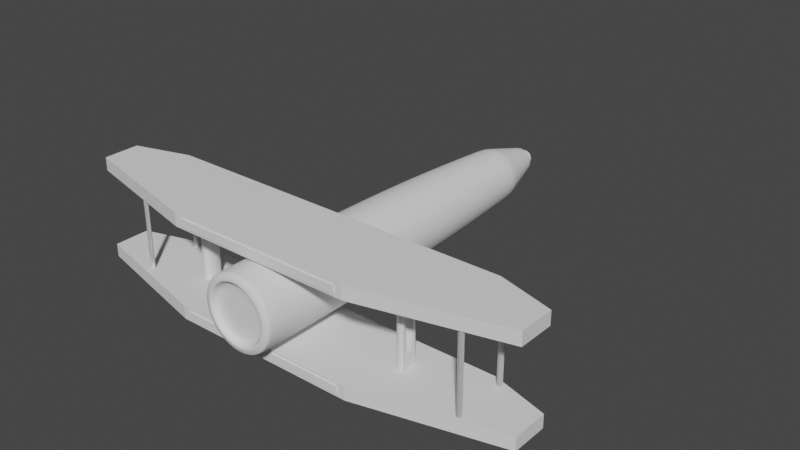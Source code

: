 # Source: blend.blend  (saved by Blender 3.5.10; exported with 4.5.12 LTS)
import bpy
from mathutils import Matrix  # noqa: F401  (used for matrix-valued properties, if any)

bpy.ops.wm.read_factory_settings(use_empty=True)
scene = bpy.context.scene
scene.name = 'Scene'

# ---- collections
col_collection = bpy.data.collections.new('Collection'); scene.collection.children.link(col_collection)

# ---- world
world_world = bpy.data.worlds.new('World'); scene.world = world_world
world_world.use_nodes = True; world_world.node_tree.nodes.clear()
_N = world_world.node_tree.nodes; _L = world_world.node_tree.links
n0 = _N.new('ShaderNodeOutputWorld'); n0.name = 'World Output'; n0.location = (300, 300)
n1 = _N.new('ShaderNodeBackground'); n1.name = 'Background'; n1.location = (10, 300)
n1.inputs[0].default_value = (0.05088, 0.05088, 0.05088, 1.0)
_L.new(n1.outputs[0], n0.inputs[0])
n0.is_active_output = True
world_world.color = (0.05088, 0.05088, 0.05088)
world_world.use_sun_shadow = False
world_world.sun_shadow_jitter_overblur = 0.0

# ---- meshes
me_002 = bpy.data.meshes.new('圆环.002')
me_002.from_pydata([(0.0, 1.0, 0.0), (-0.7071, 0.7071, 0.0), (-1.0, 0.0, 0.0), (-0.7071, -0.7071, 0.0), (0.0, -1.0, 0.0), (0.7071, -0.7071, 0.0), (1.0, 0.0, 0.0), (0.7071, 0.7071, 0.0), (1.746e-20, 1.0, 5.154), (-0.7071, 0.7071, 5.154), (-1.0, 2.519e-06, 5.154), (-0.7071, -0.7071, 5.154), (1.746e-20, -1.0, 5.154), (0.7071, -0.7071, 5.154), (1.0, 2.519e-06, 5.154), (0.7071, 0.7071, 5.154), (2.164e-20, 0.746, 8.561), (-0.5275, 0.5275, 8.561), (-0.746, 4.182e-06, 8.561), (-0.5275, -0.5275, 8.561), (2.164e-20, -0.746, 8.561), (0.5275, -0.5275, 8.561), (0.746, 4.182e-06, 8.561), (0.5275, 0.5275, 8.561), (1.252e-20, 0.3429, 9.805), (-0.2425, 0.2425, 9.805), (-0.3429, 4.771e-06, 9.805), (-0.2425, -0.2425, 9.805), (1.252e-20, -0.3429, 9.805), (0.2425, -0.2425, 9.805), (0.3429, 4.771e-06, 9.805), (0.2425, 0.2425, 9.805), (7.767e-21, 0.2127, 9.805), (-0.1504, 0.1504, 9.805), (-0.2127, 4.767e-06, 9.805), (-0.1504, -0.1504, 9.805), (7.767e-21, -0.2127, 9.805), (0.1504, -0.1504, 9.805), (0.2127, 4.767e-06, 9.805), (0.1504, 0.1504, 9.805), (8.471e-21, 0.2127, 10.01), (-0.1504, 0.1504, 10.01), (-0.2127, 4.868e-06, 10.01), (-0.1504, -0.1504, 10.01), (8.471e-21, -0.2127, 10.01), (0.1504, -0.1504, 10.01), (0.2127, 4.868e-06, 10.01), (0.1504, 0.1504, 10.01), (4.041e-21, 0.1015, 10.01), (-0.07175, 0.07175, 10.01), (-0.1015, 4.867e-06, 10.01), (-0.07175, -0.07174, 10.01), (4.041e-21, -0.1015, 10.01), (0.07175, -0.07174, 10.01), (0.1015, 4.867e-06, 10.01), (0.07175, 0.07175, 10.01), (1.089e-21, 0.02734, 10.01), (-0.01933, 0.01933, 10.01), (-0.02734, 4.861e-06, 10.01), (-0.01933, -0.01932, 10.01), (1.089e-21, -0.02733, 10.01), (0.01933, -0.01932, 10.01), (0.02734, 4.861e-06, 10.01), (0.01933, 0.01933, 10.01), (-3.618e-22, 0.7606, -0.1068), (-0.5379, 0.5379, -0.1068), (-0.7606, -5.397e-08, -0.1068), (-0.5379, -0.5379, -0.1068), (-3.618e-22, -0.7606, -0.1068), (0.5379, -0.5379, -0.1068), (0.7606, -5.397e-08, -0.1068), (0.5379, 0.5379, -0.1068), (3.455e-22, 0.7606, 0.102), (-0.5379, 0.5379, 0.102), (-0.7606, 4.806e-08, 0.102), (-0.5379, -0.5379, 0.102), (3.455e-22, -0.7606, 0.102), (0.5379, -0.5379, 0.102), (0.7606, 4.806e-08, 0.102), (0.5379, 0.5379, 0.102), (1.347e-22, 0.2966, 0.102), (-0.2097, 0.2097, 0.102), (-0.2966, 5.37e-08, 0.102), (-0.2097, -0.2097, 0.102), (1.347e-22, -0.2966, 0.102), (0.2097, -0.2097, 0.102), (0.2966, 5.37e-08, 0.102), (0.2097, 0.2097, 0.102), (0.7071, 0.7071, 0.0), (0.0, 1.0, 0.0), (0.7071, -0.7071, 0.0), (1.0, 0.0, 0.0), (-0.7071, -0.7071, 0.0), (0.0, -1.0, 0.0), (-0.7071, 0.7071, 0.0), (-1.0, 0.0, 0.0), (-0.5275, 0.5275, 8.561), (-0.746, 4.182e-06, 8.561), (0.746, 4.182e-06, 8.561), (0.5275, 0.5275, 8.561), (2.164e-20, -0.746, 8.561), (0.5275, -0.5275, 8.561), (-0.5275, -0.5275, 8.561), (2.164e-20, 0.746, 8.561), (0.2425, 0.2425, 9.805), (1.252e-20, 0.3429, 9.805), (0.2425, -0.2425, 9.805), (0.3429, 4.771e-06, 9.805), (-0.2425, -0.2425, 9.805), (1.252e-20, -0.3429, 9.805), (-0.2425, 0.2425, 9.805), (-0.3429, 4.771e-06, 9.805), (-0.1504, 0.1504, 10.01), (-0.2127, 4.868e-06, 10.01), (0.2127, 4.868e-06, 10.01), (0.1504, 0.1504, 10.01), (8.471e-21, -0.2127, 10.01), (0.1504, -0.1504, 10.01), (-0.1504, -0.1504, 10.01), (8.471e-21, 0.2127, 10.01)], [], [(88, 89, 8, 15), (90, 91, 14, 13), (92, 93, 12, 11), (94, 95, 10, 9), (91, 88, 15, 14), (93, 90, 13, 12), (95, 92, 11, 10), (89, 94, 9, 8), (96, 97, 18, 17), (98, 99, 23, 22), (100, 101, 21, 20), (97, 102, 19, 18), (103, 96, 17, 16), (99, 103, 16, 23), (101, 98, 22, 21), (102, 100, 20, 19), (104, 105, 24, 31), (106, 107, 30, 29), (108, 109, 28, 27), (110, 111, 26, 25), (107, 104, 31, 30), (109, 106, 29, 28), (111, 108, 27, 26), (105, 110, 25, 24), (26, 27, 35, 34), (24, 25, 33, 32), (31, 24, 32, 39), (29, 30, 38, 37), (27, 28, 36, 35), (25, 26, 34, 33), (30, 31, 39, 38), (28, 29, 37, 36), (112, 113, 42, 41), (114, 115, 47, 46), (116, 117, 45, 44), (113, 118, 43, 42), (119, 112, 41, 40), (115, 119, 40, 47), (117, 114, 46, 45), (118, 116, 44, 43), (47, 40, 48, 55), (45, 46, 54, 53), (43, 44, 52, 51), (41, 42, 50, 49), (46, 47, 55, 54), (44, 45, 53, 52), (42, 43, 51, 50), (40, 41, 49, 48), (50, 51, 59, 58), (48, 49, 57, 56), (55, 48, 56, 63), (53, 54, 62, 61), (51, 52, 60, 59), (49, 50, 58, 57), (54, 55, 63, 62), (52, 53, 61, 60), (57, 58, 59, 60, 61, 62, 63, 56), (3, 2, 66, 67), (1, 0, 64, 65), (0, 7, 71, 64), (6, 5, 69, 70), (4, 3, 67, 68), (2, 1, 65, 66), (7, 6, 70, 71), (5, 4, 68, 69), (68, 67, 75, 76), (66, 65, 73, 74), (71, 70, 78, 79), (69, 68, 76, 77), (67, 66, 74, 75), (65, 64, 72, 73), (64, 71, 79, 72), (70, 69, 77, 78), (72, 79, 87, 80), (78, 77, 85, 86), (76, 75, 83, 84), (74, 73, 81, 82), (79, 78, 86, 87), (77, 76, 84, 85), (75, 74, 82, 83), (73, 72, 80, 81), (81, 80, 87, 86, 85, 84, 83, 82), (0, 1, 94, 89), (2, 3, 92, 95), (4, 5, 90, 93), (6, 7, 88, 91), (1, 2, 95, 94), (3, 4, 93, 92), (5, 6, 91, 90), (7, 0, 89, 88), (11, 12, 100, 102), (13, 14, 98, 101), (15, 8, 103, 99), (8, 9, 96, 103), (10, 11, 102, 97), (12, 13, 101, 100), (14, 15, 99, 98), (9, 10, 97, 96), (16, 17, 110, 105), (18, 19, 108, 111), (20, 21, 106, 109), (22, 23, 104, 107), (17, 18, 111, 110), (19, 20, 109, 108), (21, 22, 107, 106), (23, 16, 105, 104), (35, 36, 116, 118), (37, 38, 114, 117), (39, 32, 119, 115), (32, 33, 112, 119), (34, 35, 118, 113), (36, 37, 117, 116), (38, 39, 115, 114), (33, 34, 113, 112)])
me_002.polygons.foreach_set('use_smooth', [True] * 114)
_uv = me_002.uv_layers.new(name='UV 贴图')
_uv.uv.foreach_set('vector', [0.0, 0.0, 0.0, 0.0, 0.0, 0.0, 0.0, 0.0, 0.0, 0.0, 0.0, 0.0, 0.0, 0.0, 0.0, 0.0, 0.0, 0.0, 0.0, 0.0, 0.0, 0.0, 0.0, 0.0, 0.0, 0.0, 0.0, 0.0, 0.0, 0.0, 0.0, 0.0, 0.0, 0.0, 0.0, 0.0, 0.0, 0.0, 0.0, 0.0, 0.0, 0.0, 0.0, 0.0, 0.0, 0.0, 0.0, 0.0, 0.0, 0.0, 0.0, 0.0, 0.0, 0.0, 0.0, 0.0, 0.0, 0.0, 0.0, 0.0, 0.0, 0.0, 0.0, 0.0, 0.0, 0.0, 0.0, 0.0, 0.0, 0.0, 0.0, 0.0, 0.0, 0.0, 0.0, 0.0, 0.0, 0.0, 0.0, 0.0, 0.0, 0.0, 0.0, 0.0, 0.0, 0.0, 0.0, 0.0, 0.0, 0.0, 0.0, 0.0, 0.0, 0.0, 0.0, 0.0, 0.0, 0.0, 0.0, 0.0, 0.0, 0.0, 0.0, 0.0, 0.0, 0.0, 0.0, 0.0, 0.0, 0.0, 0.0, 0.0, 0.0, 0.0, 0.0, 0.0, 0.0, 0.0, 0.0, 0.0, 0.0, 0.0, 0.0, 0.0, 0.0, 0.0, 0.0, 0.0, 0.0, 0.0, 0.0, 0.0, 0.0, 0.0, 0.0, 0.0, 0.0, 0.0, 0.0, 0.0, 0.0, 0.0, 0.0, 0.0, 0.0, 0.0, 0.0, 0.0, 0.0, 0.0, 0.0, 0.0, 0.0, 0.0, 0.0, 0.0, 0.0, 0.0, 0.0, 0.0, 0.0, 0.0, 0.0, 0.0, 0.0, 0.0, 0.0, 0.0, 0.0, 0.0, 0.0, 0.0, 0.0, 0.0, 0.0, 0.0, 0.0, 0.0, 0.0, 0.0, 0.0, 0.0, 0.0, 0.0, 0.0, 0.0, 0.0, 0.0, 0.0, 0.0, 0.0, 0.0, 0.0, 0.0, 0.0, 0.0, 0.0, 0.0, 0.0, 0.0, 0.0, 0.0, 0.0, 0.0, 0.0, 0.0, 0.0, 0.0, 0.0, 0.0, 0.0, 0.0, 0.0, 0.0, 0.0, 0.0, 0.0, 0.0, 0.0, 0.0, 0.0, 0.0, 0.0, 0.0, 0.0, 0.0, 0.0, 0.0, 0.0, 0.0, 0.0, 0.0, 0.0, 0.0, 0.0, 0.0, 0.0, 0.0, 0.0, 0.0, 0.0, 0.0, 0.0, 0.0, 0.0, 0.0, 0.0, 0.0, 0.0, 0.0, 0.0, 0.0, 0.0, 0.0, 0.0, 0.0, 0.0, 0.0, 0.0, 0.0, 0.0, 0.0, 0.0, 0.0, 0.0, 0.0, 0.0, 0.0, 0.0, 0.0, 0.0, 0.0, 0.0, 0.0, 0.0, 0.0, 0.0, 0.0, 0.0, 0.0, 0.0, 0.0, 0.0, 0.0, 0.0, 0.0, 0.0, 0.0, 0.0, 0.0, 0.0, 0.0, 0.0, 0.0, 0.0, 0.0, 0.0, 0.0, 0.0, 0.0, 0.0, 0.0, 0.0, 0.0, 0.0, 0.0, 0.0, 0.0, 0.0, 0.0, 0.0, 0.0, 0.0, 0.0, 0.0, 0.0, 0.0, 0.0, 0.0, 0.0, 0.0, 0.0, 0.0, 0.0, 0.0, 0.0, 0.0, 0.0, 0.0, 0.0, 0.0, 0.0, 0.0, 0.0, 0.0, 0.0, 0.0, 0.0, 0.0, 0.0, 0.0, 0.0, 0.0, 0.0, 0.0, 0.0, 0.0, 0.0, 0.0, 0.0, 0.0, 0.0, 0.0, 0.0, 0.0, 0.0, 0.0, 0.0, 0.0, 0.0, 0.0, 0.0, 0.0, 0.0, 0.0, 0.0, 0.0, 0.0, 0.0, 0.0, 0.0, 0.0, 0.0, 0.0, 0.0, 0.0, 0.0, 0.0, 0.0, 0.0, 0.0, 0.0, 0.0, 0.0, 0.0, 0.0, 0.0, 0.0, 0.0, 0.0, 0.0, 0.0, 0.0, 0.0, 0.0, 0.0, 0.0, 0.0, 0.0, 0.0, 0.0, 0.0, 0.0, 0.0, 0.0, 0.0, 0.0, 0.0, 0.0, 0.0, 0.0, 0.0, 0.0, 0.0, 0.0, 0.0, 0.0, 0.0, 0.0, 0.0, 0.0, 0.0, 0.0, 0.0, 0.0, 0.0, 0.0, 0.0, 0.0, 0.0, 0.0, 0.0, 0.0, 0.0, 0.0, 0.0, 0.0, 0.0, 0.0, 0.0, 0.0, 0.0, 0.0, 0.0, 0.0, 0.0, 0.0, 0.0, 0.0, 0.0, 0.0, 0.0, 0.0, 0.0, 0.0, 0.0, 0.0, 0.0, 0.0, 0.0, 0.0, 0.0, 0.0, 0.0, 0.0, 0.0, 0.0, 0.0, 0.0, 0.0, 0.0, 0.0, 0.0, 0.0, 0.0, 0.0, 0.0, 0.0, 0.0, 0.0, 0.0, 0.0, 0.0, 0.0, 0.0, 0.0, 0.0, 0.0, 0.0, 0.0, 0.0, 0.0, 0.0, 0.0, 0.0, 0.0, 0.0, 0.0, 0.0, 0.0, 0.0, 0.0, 0.0, 0.0, 0.0, 0.0, 0.0, 0.0, 0.0, 0.0, 0.0, 0.0, 0.0, 0.0, 0.0, 0.0, 0.0, 0.0, 0.0, 0.0, 0.0, 0.0, 0.0, 0.0, 0.0, 0.0, 0.0, 0.0, 0.0, 0.0, 0.0, 0.0, 0.0, 0.0, 0.0, 0.0, 0.0, 0.0, 0.0, 0.0, 0.0, 0.0, 0.0, 0.0, 0.0, 0.0, 0.0, 0.0, 0.0, 0.0, 0.0, 0.0, 0.0, 0.0, 0.0, 0.0, 0.0, 0.0, 0.0, 0.0, 0.0, 0.0, 0.0, 0.0, 0.0, 0.0, 0.0, 0.0, 0.0, 0.0, 0.0, 0.0, 0.0, 0.0, 0.0, 0.0, 0.0, 0.0, 0.0, 0.0, 0.0, 0.0, 0.0, 0.0, 0.0, 0.0, 0.0, 0.0, 0.0, 0.0, 0.0, 0.0, 0.0, 0.0, 0.0, 0.0, 0.0, 0.0, 0.0, 0.0, 0.0, 0.0, 0.0, 0.0, 0.0, 0.0, 0.0, 0.0, 0.0, 0.0, 0.0, 0.0, 0.0, 0.0, 0.0, 0.0, 0.0, 0.0, 0.0, 0.0, 0.0, 0.0, 0.0, 0.0, 0.0, 0.0, 0.0, 0.0, 0.0, 0.0, 0.0, 0.0, 0.0, 0.0, 0.0, 0.0, 0.0, 0.0, 0.0, 0.0, 0.0, 0.0, 0.0, 0.0, 0.0, 0.0, 0.0, 0.0, 0.0, 0.0, 0.0, 0.0, 0.0, 0.0, 0.0, 0.0, 0.0, 0.0, 0.0, 0.0, 0.0, 0.0, 0.0, 0.0, 0.0, 0.0, 0.0, 0.0, 0.0, 0.0, 0.0, 0.0, 0.0, 0.0, 0.0, 0.0, 0.0, 0.0, 0.0, 0.0, 0.0, 0.0, 0.0, 0.0, 0.0, 0.0, 0.0, 0.0, 0.0, 0.0, 0.0, 0.0, 0.0, 0.0, 0.0, 0.0, 0.0, 0.0, 0.0, 0.0, 0.0, 0.0, 0.0, 0.0, 0.0, 0.0, 0.0, 0.0, 0.0, 0.0, 0.0, 0.0, 0.0, 0.0, 0.0, 0.0, 0.0, 0.0, 0.0, 0.0, 0.0, 0.0, 0.0, 0.0, 0.0, 0.0, 0.0, 0.0, 0.0, 0.0, 0.0, 0.0, 0.0, 0.0, 0.0, 0.0, 0.0, 0.0, 0.0, 0.0, 0.0, 0.0, 0.0, 0.0, 0.0, 0.0, 0.0, 0.0, 0.0, 0.0, 0.0, 0.0, 0.0, 0.0, 0.0, 0.0, 0.0, 0.0, 0.0, 0.0, 0.0, 0.0, 0.0, 0.0, 0.0, 0.0, 0.0, 0.0, 0.0, 0.0, 0.0, 0.0, 0.0, 0.0, 0.0, 0.0, 0.0, 0.0, 0.0, 0.0, 0.0, 0.0, 0.0, 0.0, 0.0, 0.0, 0.0, 0.0, 0.0, 0.0, 0.0, 0.0, 0.0, 0.0, 0.0, 0.0, 0.0, 0.0, 0.0, 0.0, 0.0, 0.0, 0.0, 0.0, 0.0, 0.0, 0.0, 0.0, 0.0, 0.0, 0.0, 0.0, 0.0, 0.0, 0.0, 0.0, 0.0, 0.0, 0.0, 0.0, 0.0, 0.0, 0.0, 0.0, 0.0, 0.0, 0.0, 0.0, 0.0, 0.0, 0.0, 0.0, 0.0, 0.0, 0.0, 0.0, 0.0, 0.0, 0.0, 0.0, 0.0, 0.0, 0.0, 0.0, 0.0, 0.0, 0.0, 0.0, 0.0, 0.0, 0.0, 0.0, 0.0, 0.0, 0.0, 0.0, 0.0, 0.0, 0.0, 0.0, 0.0, 0.0, 0.0, 0.0, 0.0, 0.0, 0.0, 0.0, 0.0, 0.0, 0.0, 0.0, 0.0, 0.0, 0.0, 0.0, 0.0, 0.0, 0.0, 0.0, 0.0, 0.0, 0.0, 0.0, 0.0, 0.0, 0.0, 0.0, 0.0, 0.0, 0.0, 0.0, 0.0, 0.0, 0.0, 0.0, 0.0, 0.0, 0.0, 0.0, 0.0, 0.0, 0.0, 0.0, 0.0, 0.0, 0.0, 0.0, 0.0, 0.0, 0.0, 0.0, 0.0, 0.0, 0.0, 0.0, 0.0, 0.0, 0.0, 0.0, 0.0, 0.0, 0.0, 0.0, 0.0, 0.0, 0.0, 0.0])
me_002.update()
me_x = bpy.data.meshes.new('平面')
me_x.from_pydata([(-0.4001, -1.0, 0.0), (-1.0, -0.2118, 0.0), (1.0, -0.2118, 0.0), (0.4001, -1.0, 0.0), (-1.0, 0.6317, 0.0), (-0.7779, 1.0, 0.0), (1.0, 0.6317, 0.0), (0.7779, 1.0, 0.0), (-1.0, -0.2118, -0.1951), (-0.4001, -1.0, -0.1951), (0.4001, -1.0, -0.1951), (1.0, -0.2118, -0.1951), (-1.0, 0.6317, -0.1951), (1.0, 0.6317, -0.1951), (0.7779, 1.0, -0.1951), (-0.7779, 1.0, -0.1951), (-0.4001, -1.0, 0.0), (0.4001, -1.0, 0.0), (-0.4001, -1.0, -0.1951), (0.4001, -1.0, -0.1951)], [], [(1, 4, 5, 7, 6, 2, 3, 0), (8, 9, 10, 11, 13, 14, 15, 12), (7, 5, 15, 14), (2, 6, 13, 11), (3, 2, 11, 10), (1, 0, 9, 8), (5, 4, 12, 15), (6, 7, 14, 13), (4, 1, 8, 12), (0, 3, 10, 9), (16, 17, 19, 18)])
_uv = me_x.uv_layers.new(name='UV 贴图')
_uv.uv.foreach_set('vector', [0.0, 0.3941, 0.0, 0.8158, 0.111, 1.0, 0.889, 1.0, 1.0, 0.8158, 1.0, 0.3941, 0.7001, 0.0, 0.2999, 0.0, 0.0, 0.3941, 0.2999, 0.0, 0.7001, 0.0, 1.0, 0.3941, 1.0, 0.8158, 0.889, 1.0, 0.111, 1.0, 0.0, 0.8158, 0.889, 1.0, 0.111, 1.0, 0.111, 1.0, 0.889, 1.0, 1.0, 0.3941, 1.0, 0.8158, 1.0, 0.8158, 1.0, 0.3941, 0.7001, 0.0, 1.0, 0.3941, 1.0, 0.3941, 0.7001, 0.0, 0.0, 0.3941, 0.2999, 0.0, 0.2999, 0.0, 0.0, 0.3941, 0.111, 1.0, 0.0, 0.8158, 0.0, 0.8158, 0.111, 1.0, 1.0, 0.8158, 0.889, 1.0, 0.889, 1.0, 1.0, 0.8158, 0.0, 0.8158, 0.0, 0.3941, 0.0, 0.3941, 0.0, 0.8158, 0.2999, 0.0, 0.7001, 0.0, 0.7001, 0.0, 0.2999, 0.0, 0.2999, 0.0, 0.7001, 0.0, 0.7001, 0.0, 0.2999, 0.0])
me_x.update()
me_002_1 = bpy.data.meshes.new('平面.002')
me_002_1.from_pydata([(-0.4001, -1.0, 0.0), (-1.0, -0.2118, 0.0), (1.0, -0.2118, 0.0), (0.4001, -1.0, 0.0), (-1.0, 0.6317, 0.0), (-0.7779, 1.0, 0.0), (1.0, 0.6317, 0.0), (0.7779, 1.0, 0.0), (-1.0, -0.2118, -0.1951), (-0.4001, -1.0, -0.1951), (0.4001, -1.0, -0.1951), (1.0, -0.2118, -0.1951), (-1.0, 0.6317, -0.1951), (1.0, 0.6317, -0.1951), (0.7779, 1.0, -0.1951), (-0.7779, 1.0, -0.1951), (-0.4001, -1.0, 0.0), (0.4001, -1.0, 0.0), (-0.4001, -1.0, -0.1951), (0.4001, -1.0, -0.1951)], [], [(1, 4, 5, 7, 6, 2, 3, 0), (8, 9, 10, 11, 13, 14, 15, 12), (7, 5, 15, 14), (2, 6, 13, 11), (3, 2, 11, 10), (1, 0, 9, 8), (5, 4, 12, 15), (6, 7, 14, 13), (4, 1, 8, 12), (0, 3, 10, 9), (16, 17, 19, 18)])
_uv = me_002_1.uv_layers.new(name='UV 贴图')
_uv.uv.foreach_set('vector', [0.0, 0.3941, 0.0, 0.8158, 0.111, 1.0, 0.889, 1.0, 1.0, 0.8158, 1.0, 0.3941, 0.7001, 0.0, 0.2999, 0.0, 0.0, 0.3941, 0.2999, 0.0, 0.7001, 0.0, 1.0, 0.3941, 1.0, 0.8158, 0.889, 1.0, 0.111, 1.0, 0.0, 0.8158, 0.889, 1.0, 0.111, 1.0, 0.111, 1.0, 0.889, 1.0, 1.0, 0.3941, 1.0, 0.8158, 1.0, 0.8158, 1.0, 0.3941, 0.7001, 0.0, 1.0, 0.3941, 1.0, 0.3941, 0.7001, 0.0, 0.0, 0.3941, 0.2999, 0.0, 0.2999, 0.0, 0.0, 0.3941, 0.111, 1.0, 0.0, 0.8158, 0.0, 0.8158, 0.111, 1.0, 1.0, 0.8158, 0.889, 1.0, 0.889, 1.0, 1.0, 0.8158, 0.0, 0.8158, 0.0, 0.3941, 0.0, 0.3941, 0.0, 0.8158, 0.2999, 0.0, 0.7001, 0.0, 0.7001, 0.0, 0.2999, 0.0, 0.2999, 0.0, 0.7001, 0.0, 0.7001, 0.0, 0.2999, 0.0])
me_002_1.update()
me_001 = bpy.data.meshes.new('柱体.001')
me_001.from_pydata([(0.0, 1.0, -1.0), (0.0, 1.0, 1.0), (0.7071, 0.7071, -1.0), (0.7071, 0.7071, 1.0), (1.0, 0.0, -1.0), (1.0, 0.0, 1.0), (0.7071, -0.7071, -1.0), (0.7071, -0.7071, 1.0), (0.0, -1.0, -1.0), (0.0, -1.0, 1.0), (-0.7071, -0.7071, -1.0), (-0.7071, -0.7071, 1.0), (-1.0, 0.0, -1.0), (-1.0, 0.0, 1.0), (-0.7071, 0.7071, -1.0), (-0.7071, 0.7071, 1.0), (0.0, -27.96, -1.0), (0.0, -27.96, 1.0), (0.7071, -28.25, -1.0), (0.7071, -28.25, 1.0), (1.0, -28.96, -1.0), (1.0, -28.96, 1.0), (0.7071, -29.67, -1.0), (0.7071, -29.67, 1.0), (0.0, -29.96, -1.0), (0.0, -29.96, 1.0), (-0.7071, -29.67, -1.0), (-0.7071, -29.67, 1.0), (-1.0, -28.96, -1.0), (-1.0, -28.96, 1.0), (-0.7071, -28.25, -1.0), (-0.7071, -28.25, 1.0)], [], [(0, 1, 3, 2), (2, 3, 5, 4), (4, 5, 7, 6), (6, 7, 9, 8), (8, 9, 11, 10), (10, 11, 13, 12), (3, 1, 15, 13, 11, 9, 7, 5), (12, 13, 15, 14), (14, 15, 1, 0), (0, 2, 4, 6, 8, 10, 12, 14), (16, 17, 19, 18), (18, 19, 21, 20), (20, 21, 23, 22), (22, 23, 25, 24), (24, 25, 27, 26), (26, 27, 29, 28), (19, 17, 31, 29, 27, 25, 23, 21), (28, 29, 31, 30), (30, 31, 17, 16), (16, 18, 20, 22, 24, 26, 28, 30)])
_uv = me_001.uv_layers.new(name='UV 贴图')
_uv.uv.foreach_set('vector', [1.0, 0.5, 1.0, 1.0, 0.875, 1.0, 0.875, 0.5, 0.875, 0.5, 0.875, 1.0, 0.75, 1.0, 0.75, 0.5, 0.75, 0.5, 0.75, 1.0, 0.625, 1.0, 0.625, 0.5, 0.625, 0.5, 0.625, 1.0, 0.5, 1.0, 0.5, 0.5, 0.5, 0.5, 0.5, 1.0, 0.375, 1.0, 0.375, 0.5, 0.375, 0.5, 0.375, 1.0, 0.25, 1.0, 0.25, 0.5, 0.4197, 0.4197, 0.25, 0.49, 0.08029, 0.4197, 0.01, 0.25, 0.08029, 0.08029, 0.25, 0.01, 0.4197, 0.08029, 0.49, 0.25, 0.25, 0.5, 0.25, 1.0, 0.125, 1.0, 0.125, 0.5, 0.125, 0.5, 0.125, 1.0, 0.0, 1.0, 0.0, 0.5, 0.75, 0.49, 0.9197, 0.4197, 0.99, 0.25, 0.9197, 0.08029, 0.75, 0.01, 0.5803, 0.08029, 0.51, 0.25, 0.5803, 0.4197, 1.0, 0.5, 1.0, 1.0, 0.875, 1.0, 0.875, 0.5, 0.875, 0.5, 0.875, 1.0, 0.75, 1.0, 0.75, 0.5, 0.75, 0.5, 0.75, 1.0, 0.625, 1.0, 0.625, 0.5, 0.625, 0.5, 0.625, 1.0, 0.5, 1.0, 0.5, 0.5, 0.5, 0.5, 0.5, 1.0, 0.375, 1.0, 0.375, 0.5, 0.375, 0.5, 0.375, 1.0, 0.25, 1.0, 0.25, 0.5, 0.4197, 0.4197, 0.25, 0.49, 0.08029, 0.4197, 0.01, 0.25, 0.08029, 0.08029, 0.25, 0.01, 0.4197, 0.08029, 0.49, 0.25, 0.25, 0.5, 0.25, 1.0, 0.125, 1.0, 0.125, 0.5, 0.125, 0.5, 0.125, 1.0, 0.0, 1.0, 0.0, 0.5, 0.75, 0.49, 0.9197, 0.4197, 0.99, 0.25, 0.9197, 0.08029, 0.75, 0.01, 0.5803, 0.08029, 0.51, 0.25, 0.5803, 0.4197])
me_001.update()
me_003 = bpy.data.meshes.new('柱体.003')
me_003.from_pydata([(0.0, 1.0, -1.0), (0.0, 1.0, 1.0), (0.7071, 0.7071, -1.0), (0.7071, 0.7071, 1.0), (1.0, 0.0, -1.0), (1.0, 0.0, 1.0), (0.7071, -0.7071, -1.0), (0.7071, -0.7071, 1.0), (0.0, -1.0, -1.0), (0.0, -1.0, 1.0), (-0.7071, -0.7071, -1.0), (-0.7071, -0.7071, 1.0), (-1.0, 0.0, -1.0), (-1.0, 0.0, 1.0), (-0.7071, 0.7071, -1.0), (-0.7071, 0.7071, 1.0), (0.0, -27.96, -1.0), (0.0, -27.96, 1.0), (0.7071, -28.25, -1.0), (0.7071, -28.25, 1.0), (1.0, -28.96, -1.0), (1.0, -28.96, 1.0), (0.7071, -29.67, -1.0), (0.7071, -29.67, 1.0), (0.0, -29.96, -1.0), (0.0, -29.96, 1.0), (-0.7071, -29.67, -1.0), (-0.7071, -29.67, 1.0), (-1.0, -28.96, -1.0), (-1.0, -28.96, 1.0), (-0.7071, -28.25, -1.0), (-0.7071, -28.25, 1.0), (0.0, 1.0, 0.9882), (0.7071, 0.7071, 0.9882), (1.0, 0.0, 0.9882), (0.7071, -0.7071, 0.9882), (0.0, -1.0, 0.9882), (-0.7071, -0.7071, 0.9882), (-1.0, 0.0, 0.9882), (-0.7071, 0.7071, 0.9882), (0.7071, 0.7071, -1.0), (1.0, 0.0, -1.0), (0.7071, -0.7071, -1.0), (0.0, -1.0, -1.0), (-0.7071, -0.7071, -1.0), (-1.0, 0.0, -1.0), (-0.7071, 0.7071, -1.0), (0.0, 1.0, -1.0), (0.0, -27.96, 0.9437), (0.7071, -28.25, 0.9437), (1.0, -28.96, 0.9437), (0.7071, -29.67, 0.9437), (0.0, -29.96, 0.9437), (-0.7071, -29.67, 0.9437), (-1.0, -28.96, 0.9437), (-0.7071, -28.25, 0.9437), (0.7071, -28.25, -1.0), (1.0, -28.96, -1.0), (0.7071, -29.67, -1.0), (0.0, -29.96, -1.0), (-0.7071, -29.67, -1.0), (-1.0, -28.96, -1.0), (-0.7071, -28.25, -1.0), (0.0, -27.96, -1.0)], [], [(32, 1, 3, 33), (33, 3, 5, 34), (34, 5, 7, 35), (35, 7, 9, 36), (36, 9, 11, 37), (37, 11, 13, 38), (3, 1, 15, 13, 11, 9, 7, 5), (38, 13, 15, 39), (39, 15, 1, 32), (0, 2, 4, 6, 8, 10, 12, 14), (48, 17, 19, 49), (49, 19, 21, 50), (50, 21, 23, 51), (51, 23, 25, 52), (52, 25, 27, 53), (53, 27, 29, 54), (19, 17, 31, 29, 27, 25, 23, 21), (54, 29, 31, 55), (55, 31, 17, 48), (16, 18, 20, 22, 24, 26, 28, 30), (46, 39, 32, 47), (45, 38, 39, 46), (44, 37, 38, 45), (43, 36, 37, 44), (42, 35, 36, 43), (41, 34, 35, 42), (40, 33, 34, 41), (47, 32, 33, 40), (0, 47, 40, 2), (2, 40, 41, 4), (4, 41, 42, 6), (6, 42, 43, 8), (8, 43, 44, 10), (10, 44, 45, 12), (12, 45, 46, 14), (14, 46, 47, 0), (62, 55, 48, 63), (61, 54, 55, 62), (60, 53, 54, 61), (59, 52, 53, 60), (58, 51, 52, 59), (57, 50, 51, 58), (56, 49, 50, 57), (63, 48, 49, 56), (16, 63, 56, 18), (18, 56, 57, 20), (20, 57, 58, 22), (22, 58, 59, 24), (24, 59, 60, 26), (26, 60, 61, 28), (28, 61, 62, 30), (30, 62, 63, 16)])
_uv = me_003.uv_layers.new(name='UV 贴图')
_uv.uv.foreach_set('vector', [1.0, 0.9971, 1.0, 1.0, 0.875, 1.0, 0.875, 0.9971, 0.875, 0.9971, 0.875, 1.0, 0.75, 1.0, 0.75, 0.9971, 0.75, 0.9971, 0.75, 1.0, 0.625, 1.0, 0.625, 0.9971, 0.625, 0.9971, 0.625, 1.0, 0.5, 1.0, 0.5, 0.9971, 0.5, 0.9971, 0.5, 1.0, 0.375, 1.0, 0.375, 0.9971, 0.375, 0.9971, 0.375, 1.0, 0.25, 1.0, 0.25, 0.9971, 0.4197, 0.4197, 0.25, 0.49, 0.08029, 0.4197, 0.01, 0.25, 0.08029, 0.08029, 0.25, 0.01, 0.4197, 0.08029, 0.49, 0.25, 0.25, 0.9971, 0.25, 1.0, 0.125, 1.0, 0.125, 0.9971, 0.125, 0.9971, 0.125, 1.0, 0.0, 1.0, 0.0, 0.9971, 0.75, 0.49, 0.9197, 0.4197, 0.99, 0.25, 0.9197, 0.08029, 0.75, 0.01, 0.5803, 0.08029, 0.51, 0.25, 0.5803, 0.4197, 1.0, 0.9859, 1.0, 1.0, 0.875, 1.0, 0.875, 0.9859, 0.875, 0.9859, 0.875, 1.0, 0.75, 1.0, 0.75, 0.9859, 0.75, 0.9859, 0.75, 1.0, 0.625, 1.0, 0.625, 0.9859, 0.625, 0.9859, 0.625, 1.0, 0.5, 1.0, 0.5, 0.9859, 0.5, 0.9859, 0.5, 1.0, 0.375, 1.0, 0.375, 0.9859, 0.375, 0.9859, 0.375, 1.0, 0.25, 1.0, 0.25, 0.9859, 0.4197, 0.4197, 0.25, 0.49, 0.08029, 0.4197, 0.01, 0.25, 0.08029, 0.08029, 0.25, 0.01, 0.4197, 0.08029, 0.49, 0.25, 0.25, 0.9859, 0.25, 1.0, 0.125, 1.0, 0.125, 0.9859, 0.125, 0.9859, 0.125, 1.0, 0.0, 1.0, 0.0, 0.9859, 0.75, 0.49, 0.9197, 0.4197, 0.99, 0.25, 0.9197, 0.08029, 0.75, 0.01, 0.5803, 0.08029, 0.51, 0.25, 0.5803, 0.4197, 0.125, 0.5, 0.125, 0.9971, 0.0, 0.9971, 0.0, 0.5, 0.25, 0.5, 0.25, 0.9971, 0.125, 0.9971, 0.125, 0.5, 0.375, 0.5, 0.375, 0.9971, 0.25, 0.9971, 0.25, 0.5, 0.5, 0.5, 0.5, 0.9971, 0.375, 0.9971, 0.375, 0.5, 0.625, 0.5, 0.625, 0.9971, 0.5, 0.9971, 0.5, 0.5, 0.75, 0.5, 0.75, 0.9971, 0.625, 0.9971, 0.625, 0.5, 0.875, 0.5, 0.875, 0.9971, 0.75, 0.9971, 0.75, 0.5, 1.0, 0.5, 1.0, 0.9971, 0.875, 0.9971, 0.875, 0.5, 1.0, 0.5, 1.0, 0.5, 0.875, 0.5, 0.875, 0.5, 0.875, 0.5, 0.875, 0.5, 0.75, 0.5, 0.75, 0.5, 0.75, 0.5, 0.75, 0.5, 0.625, 0.5, 0.625, 0.5, 0.625, 0.5, 0.625, 0.5, 0.5, 0.5, 0.5, 0.5, 0.5, 0.5, 0.5, 0.5, 0.375, 0.5, 0.375, 0.5, 0.375, 0.5, 0.375, 0.5, 0.25, 0.5, 0.25, 0.5, 0.25, 0.5, 0.25, 0.5, 0.125, 0.5, 0.125, 0.5, 0.125, 0.5, 0.125, 0.5, 0.0, 0.5, 0.0, 0.5, 0.125, 0.5, 0.125, 0.9859, 0.0, 0.9859, 0.0, 0.5, 0.25, 0.5, 0.25, 0.9859, 0.125, 0.9859, 0.125, 0.5, 0.375, 0.5, 0.375, 0.9859, 0.25, 0.9859, 0.25, 0.5, 0.5, 0.5, 0.5, 0.9859, 0.375, 0.9859, 0.375, 0.5, 0.625, 0.5, 0.625, 0.9859, 0.5, 0.9859, 0.5, 0.5, 0.75, 0.5, 0.75, 0.9859, 0.625, 0.9859, 0.625, 0.5, 0.875, 0.5, 0.875, 0.9859, 0.75, 0.9859, 0.75, 0.5, 1.0, 0.5, 1.0, 0.9859, 0.875, 0.9859, 0.875, 0.5, 1.0, 0.5, 1.0, 0.5, 0.875, 0.5, 0.875, 0.5, 0.875, 0.5, 0.875, 0.5, 0.75, 0.5, 0.75, 0.5, 0.75, 0.5, 0.75, 0.5, 0.625, 0.5, 0.625, 0.5, 0.625, 0.5, 0.625, 0.5, 0.5, 0.5, 0.5, 0.5, 0.5, 0.5, 0.5, 0.5, 0.375, 0.5, 0.375, 0.5, 0.375, 0.5, 0.375, 0.5, 0.25, 0.5, 0.25, 0.5, 0.25, 0.5, 0.25, 0.5, 0.125, 0.5, 0.125, 0.5, 0.125, 0.5, 0.125, 0.5, 0.0, 0.5, 0.0, 0.5])
me_003.update()
me_x_1 = bpy.data.meshes.new('立方体')
me_x_1.from_pydata([(-1.0, -0.8412, -0.8412), (-1.0, -0.8412, 0.8412), (-1.0, 0.8412, -0.8412), (-1.0, 0.8412, 0.8412), (1.0, -1.0, -1.0), (1.0, -1.0, 1.0), (1.0, 1.0, -1.0), (1.0, 1.0, 1.0), (-1.0, 1.0, -1.0), (-1.0, -1.0, -1.0), (-1.0, -1.0, 1.0), (-1.0, 1.0, 1.0), (-1.0, -0.5535, -0.5535), (-1.0, -0.5535, 0.5535), (-1.0, 0.5535, -0.5535), (-1.0, 0.5535, 0.5535), (-1.0, -1.0, 1.0), (-1.0, 1.0, 1.0), (1.0, 1.0, 1.0), (1.0, -1.0, 1.0), (-1.0, -0.8412, 0.8412), (-1.0, 0.8412, 0.8412), (-1.0, -0.5535, 0.5535), (-1.0, 0.5535, 0.5535), (-1.0, 1.0, -1.0), (1.0, 1.0, -1.0), (1.0, -1.0, -1.0), (-1.0, 0.8412, -0.8412), (-1.0, 0.5535, -0.5535), (-1.0, -1.0, -1.0), (-1.0, -0.8412, -0.8412), (-1.0, -0.5535, -0.5535), (-1.0, -1.0, -0.866), (-1.0, -0.8412, -0.7284), (-1.0, -0.5535, -0.4793), (-1.0, 1.0, -0.866), (1.0, 1.0, -0.866), (1.0, -1.0, -0.866), (-1.0, 0.8412, -0.7284), (-1.0, 0.5535, -0.4793)], [], [(2, 0, 12, 14), (17, 11, 7, 18), (18, 7, 5, 19), (19, 5, 10, 16), (8, 6, 4, 9), (7, 11, 10, 5), (0, 2, 8, 9), (30, 0, 9, 29), (3, 1, 10, 11), (21, 3, 11, 17), (27, 2, 14, 28), (20, 1, 13, 22), (1, 3, 15, 13), (33, 20, 22, 34), (3, 21, 23, 15), (38, 21, 17, 35), (1, 20, 16, 10), (37, 19, 16, 32), (36, 18, 19, 37), (35, 17, 18, 36), (8, 24, 25, 6), (6, 25, 26, 4), (4, 26, 29, 9), (2, 27, 24, 8), (0, 30, 31, 12), (38, 27, 28, 39), (33, 30, 29, 32), (20, 33, 32, 16), (21, 38, 39, 23), (24, 35, 36, 25), (25, 36, 37, 26), (26, 37, 32, 29), (27, 38, 35, 24), (30, 33, 34, 31)])
_uv = me_x_1.uv_layers.new(name='UV 贴图')
_uv.uv.foreach_set('vector', [0.3949, 0.2301, 0.3949, 0.01985, 0.3949, 0.01985, 0.3949, 0.2301, 0.625, 0.25, 0.625, 0.25, 0.625, 0.5, 0.625, 0.5, 0.625, 0.5, 0.625, 0.5, 0.625, 0.75, 0.625, 0.75, 0.625, 0.75, 0.625, 0.75, 0.625, 1.0, 0.625, 1.0, 0.125, 0.5, 0.375, 0.5, 0.375, 0.75, 0.125, 0.75, 0.625, 0.5, 0.875, 0.5, 0.875, 0.75, 0.625, 0.75, 0.3949, 0.01985, 0.3949, 0.2301, 0.375, 0.25, 0.375, 0.0, 0.3949, 0.01985, 0.3949, 0.01985, 0.375, 0.0, 0.375, 0.0, 0.6051, 0.2301, 0.6051, 0.01985, 0.625, 0.0, 0.625, 0.25, 0.6051, 0.2301, 0.6051, 0.2301, 0.625, 0.25, 0.625, 0.25, 0.3949, 0.2301, 0.3949, 0.2301, 0.3949, 0.2301, 0.3949, 0.2301, 0.6051, 0.01985, 0.6051, 0.01985, 0.6051, 0.01985, 0.6051, 0.01985, 0.6051, 0.01985, 0.6051, 0.2301, 0.6051, 0.2301, 0.6051, 0.01985, 0.4089, 0.01985, 0.6051, 0.01985, 0.6051, 0.01985, 0.4089, 0.01985, 0.6051, 0.2301, 0.6051, 0.2301, 0.6051, 0.2301, 0.6051, 0.2301, 0.4089, 0.2301, 0.6051, 0.2301, 0.625, 0.25, 0.3918, 0.25, 0.6051, 0.01985, 0.6051, 0.01985, 0.625, 0.0, 0.625, 0.0, 0.3918, 0.75, 0.625, 0.75, 0.625, 1.0, 0.3918, 1.0, 0.3918, 0.5, 0.625, 0.5, 0.625, 0.75, 0.3918, 0.75, 0.3918, 0.25, 0.625, 0.25, 0.625, 0.5, 0.3918, 0.5, 0.375, 0.25, 0.375, 0.25, 0.375, 0.5, 0.375, 0.5, 0.375, 0.5, 0.375, 0.5, 0.375, 0.75, 0.375, 0.75, 0.375, 0.75, 0.375, 0.75, 0.375, 1.0, 0.375, 1.0, 0.3949, 0.2301, 0.3949, 0.2301, 0.375, 0.25, 0.375, 0.25, 0.3949, 0.01985, 0.3949, 0.01985, 0.3949, 0.01985, 0.3949, 0.01985, 0.4089, 0.2301, 0.3949, 0.2301, 0.3949, 0.2301, 0.4089, 0.2301, 0.4089, 0.01985, 0.3949, 0.01985, 0.375, 0.0, 0.3918, 0.0, 0.6051, 0.01985, 0.4089, 0.01985, 0.3918, 0.0, 0.625, 0.0, 0.6051, 0.2301, 0.4089, 0.2301, 0.4089, 0.2301, 0.6051, 0.2301, 0.375, 0.25, 0.3918, 0.25, 0.3918, 0.5, 0.375, 0.5, 0.375, 0.5, 0.3918, 0.5, 0.3918, 0.75, 0.375, 0.75, 0.375, 0.75, 0.3918, 0.75, 0.3918, 1.0, 0.375, 1.0, 0.3949, 0.2301, 0.4089, 0.2301, 0.3918, 0.25, 0.375, 0.25, 0.3949, 0.01985, 0.4089, 0.01985, 0.4089, 0.01985, 0.3949, 0.01985])
me_x_1.update()

# ---- objects
ob_x = bpy.data.objects.new('圆环', me_002)
ob_x_1 = bpy.data.objects.new('平面', me_x)
ob_001 = bpy.data.objects.new('平面.001', me_002_1)
ob_x_2 = bpy.data.objects.new('柱体', me_001)
ob_002 = bpy.data.objects.new('柱体.002', me_003)
ob_x_3 = bpy.data.objects.new('立方体', me_x_1)

# ---- transforms, parenting, visibility, modifiers, constraints
ob_x.location = (0.0, 0.0, 1.94)
ob_x.rotation_euler = (4.712, -1.571, 0.0)
_m = ob_x.modifiers.new('细分', 'SUBSURF')
_m.levels = 3
_m.render_levels = 3
ob_x_1.location = (0.02511, 1.567, 3.183)
ob_x_1.scale = (5.34, 1.0, 1.0)
_m = ob_x_1.modifiers.new('实体化', 'SOLIDIFY')
_m.thickness = 0.1
ob_001.location = (0.02511, 1.567, 0.942)
ob_001.scale = (5.34, 1.0, 1.0)
_m = ob_001.modifiers.new('实体化', 'SOLIDIFY')
_m.thickness = 0.1
ob_x_2.location = (4.602, 1.151, 1.938)
ob_x_2.scale = (-0.07291, -0.04444, 0.9541)
_m = ob_x_2.modifiers.new('镜像', 'MIRROR')
ob_002.location = (-4.133, 1.151, 1.938)
ob_002.scale = (-0.07291, -0.04444, 0.9541)
_m = ob_002.modifiers.new('镜像', 'MIRROR')
_m = ob_002.modifiers.new('细分', 'SUBSURF')
_m.levels = 3
_m.render_levels = 3
ob_x_3.location = (2.782, 1.784, 1.915)
ob_x_3.scale = (-0.1159, 0.2141, 1.0)
_m = ob_x_3.modifiers.new('细分', 'SUBSURF')
_m.levels = 3
_m.render_levels = 3
_m = ob_x_3.modifiers.new('镜像', 'MIRROR')
_m.use_axis = (False, True, False)
_m.mirror_object = ob_x

# ---- collection membership
col_collection.objects.link(ob_x)
col_collection.objects.link(ob_x_1)
col_collection.objects.link(ob_001)
col_collection.objects.link(ob_x_2)
col_collection.objects.link(ob_002)
col_collection.objects.link(ob_x_3)

# ---- scene / render settings (as saved in the file)
scene.frame_start = 1; scene.frame_end = 250; scene.frame_set(1)
scene.render.engine = 'BLENDER_EEVEE_NEXT'
scene.cycles.sampling_pattern = 'TABULATED_SOBOL'
scene.view_settings.view_transform = 'Filmic'
bpy.context.view_layer.update()

# ---- added for rendering (the .blend has no active camera and no usable light): camera, sun
cam_auto = bpy.data.cameras.new('AutoCamera')
cam_auto.lens = 50.0
cam_auto.sensor_width = 36.0
cam_auto.clip_end = 1000.0
ob_auto_camera = bpy.data.objects.new('AutoCamera', cam_auto)
scene.collection.objects.link(ob_auto_camera)
ob_auto_camera.location = (14.3689, -12.2595, 13.4401)
ob_auto_camera.rotation_euler = (1.09748, -7.21219e-08, 0.694738)
scene.camera = ob_auto_camera
light_auto_sun = bpy.data.lights.new('AutoSun', 'SUN')
light_auto_sun.energy = 3.0
light_auto_sun.angle = 0.0523599
ob_auto_sun = bpy.data.objects.new('AutoSun', light_auto_sun)
scene.collection.objects.link(ob_auto_sun)
ob_auto_sun.rotation_euler = (0.872665, 0.174533, 0.523599)
bpy.context.view_layer.update()
